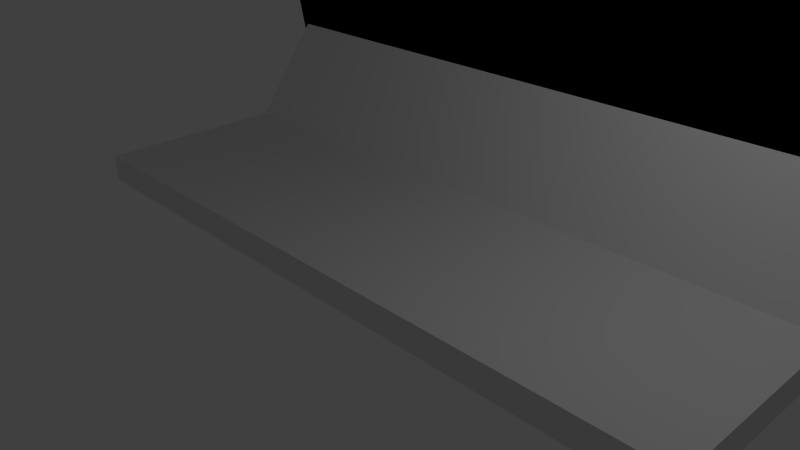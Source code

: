 # Source: Wall.blend  (saved by Blender 2.74.0; exported with 4.5.12 LTS)
import bpy
from mathutils import Matrix  # noqa: F401  (used for matrix-valued properties, if any)

bpy.ops.wm.read_factory_settings(use_empty=True)
scene = bpy.context.scene
scene.name = 'Scene'

# ---- collections
col_collection_1 = bpy.data.collections.new('Collection 1'); scene.collection.children.link(col_collection_1)

# ---- materials (node trees are filled in below, after node groups)
mat_material = bpy.data.materials.new('Material')
mat_material.alpha_threshold = 0.0
mat_material.use_transparent_shadow = False
mat_material.roughness = 0.5
mat_material.line_color = (0.0, 0.0, 0.0, 1.0)

# ---- material node trees

# ---- world
world_world = bpy.data.worlds.new('World'); scene.world = world_world
world_world.color = (0.05088, 0.05088, 0.05088)
world_world.use_sun_shadow = False
world_world.sun_shadow_jitter_overblur = 0.0
world_world.cycles.sampling_method = 'MANUAL'
world_world.cycles.sample_map_resolution = 256

# ---- cameras
cam_camera = bpy.data.cameras.new('Camera')
cam_camera.clip_end = 100.0
cam_camera.lens = 35.0
cam_camera.sensor_width = 32.0
cam_camera.sensor_height = 18.0
cam_camera.ortho_scale = 7.314
cam_camera.dof.focus_distance = 0.0
cam_camera.dof.aperture_fstop = 128.0

# ---- lights
light_lamp = bpy.data.lights.new('Lamp', 'POINT')
light_lamp.transmission_factor = 0.0
light_lamp.cutoff_distance = 30.0
light_lamp.energy = 100.0
light_lamp.shadow_buffer_clip_start = 1.001
light_lamp.shadow_soft_size = 0.1
light_lamp.shadow_maximum_resolution = 0.006
light_lamp.use_absolute_resolution = True
light_lamp.cycles.use_multiple_importance_sampling = False

# ---- meshes
me_cube = bpy.data.meshes.new('Cube')
me_cube.from_pydata([(4.997, 1.9, -0.1994), (4.997, -1.0, -0.1994), (-5.012, -1.0, -0.1994), (-5.012, 1.9, -0.1994), (4.997, 1.9, 0.2017), (4.997, -1.0, 0.2017), (-5.012, -1.0, 0.2017), (-5.012, 1.9, 0.2017), (4.997, 1.9, -0.1994), (4.997, -1.0, -0.1994), (4.997, 1.9, 0.2017), (4.997, -1.0, 0.2017), (4.997, 1.9, -0.1994), (4.997, -1.0, -0.1994), (4.997, 1.9, 0.2017), (4.997, -1.0, 0.2017), (4.997, 1.9, -0.1994), (4.997, -1.0, -0.1994), (4.997, 1.9, 0.2017), (4.997, -1.0, 0.2017), (4.997, 1.9, -0.1994), (4.997, -1.0, -0.1994), (4.997, 1.9, 0.2017), (4.997, -1.0, 0.2017), (4.997, 1.9, -0.1994), (-5.012, 1.9, -0.1994), (4.997, 1.9, 0.2017), (-5.012, 1.9, 0.2017), (4.997, 1.9, -0.1994), (4.997, 1.9, 0.2017), (4.997, 1.9, -0.1994), (4.997, 1.9, 0.2017), (4.997, 1.9, -0.1994), (4.997, 1.9, 0.2017), (4.997, 1.9, -0.1994), (4.997, 1.9, 0.2017), (4.997, 1.9, -0.1994), (-5.012, 1.9, -0.1994), (4.997, 1.9, 0.2017), (-5.012, 1.9, 0.2017), (4.997, 1.9, -0.1994), (4.997, 1.9, 0.2017), (4.997, 1.9, -0.1994), (4.997, 1.9, 0.2017), (4.997, 1.9, -0.1994), (4.997, 1.9, 0.2017), (4.997, 1.9, -0.1994), (4.997, 1.9, 0.2017), (4.997, 1.9, -0.1994), (-5.012, 1.9, -0.1994), (4.997, 1.9, 0.2017), (-5.012, 1.9, 0.2017), (4.997, 1.9, -0.1994), (4.997, 1.9, 0.2017), (4.997, 1.9, -0.1994), (4.997, 1.9, 0.2017), (4.997, 1.9, -0.1994), (4.997, 1.9, 0.2017), (4.997, 1.9, -0.1994), (4.997, 1.9, 0.2017), (4.997, 1.9, -0.1994), (-5.012, 1.9, -0.1994), (4.997, 1.9, 0.2017), (-5.012, 1.9, 0.2017), (4.997, 1.9, -0.1994), (4.997, 1.9, 0.2017), (4.997, 1.9, -0.1994), (4.997, 1.9, 0.2017), (4.997, 1.9, -0.1994), (4.997, 1.9, 0.2017), (4.997, 1.9, -0.1994), (4.997, 1.9, 0.2017), (4.997, 2.958, 1.218), (-5.012, 2.958, 1.218), (4.997, 2.958, 1.619), (-5.012, 2.958, 1.619), (4.997, 2.958, 1.218), (4.997, 2.958, 1.619), (4.997, 2.958, 1.218), (4.997, 2.958, 1.619), (4.997, 2.958, 1.218), (4.997, 2.958, 1.619), (4.997, 2.958, 1.218), (4.997, 2.958, 1.619), (4.997, 2.958, 1.218), (-5.012, 2.958, 1.218), (4.997, 2.958, 1.619), (-5.012, 2.958, 1.619), (4.997, 2.958, 1.218), (4.997, 2.958, 1.619), (4.997, 2.958, 1.218), (4.997, 2.958, 1.619), (4.997, 2.958, 1.218), (4.997, 2.958, 1.619), (4.997, 2.958, 1.218), (4.997, 2.958, 1.619), (3.108, 2.958, 8.773), (-6.901, 2.958, 8.773), (3.108, 2.958, 9.174), (-6.901, 2.958, 9.174), (3.108, 2.958, 8.773), (3.108, 2.958, 9.174), (3.108, 2.958, 8.773), (3.108, 2.958, 9.174), (3.108, 2.958, 8.773), (3.108, 2.958, 9.174), (3.108, 2.958, 8.773), (3.108, 2.958, 9.174), (3.108, 2.958, 8.773), (-6.901, 2.958, 8.773), (3.108, 2.958, 9.174), (-6.901, 2.958, 9.174), (3.108, 2.958, 8.773), (3.108, 2.958, 9.174), (3.108, 2.958, 8.773), (3.108, 2.958, 9.174), (3.108, 2.958, 8.773), (3.108, 2.958, 9.174), (3.108, 2.958, 8.773), (3.108, 2.958, 9.174)], [(24, 36), (25, 37), (26, 38), (27, 39), (28, 40), (29, 41), (30, 42), (31, 43), (32, 44), (33, 45), (34, 46), (35, 47), (47, 59), (44, 56), (37, 49), (43, 55), (40, 52), (46, 58), (39, 51), (36, 48), (45, 57), (42, 54), (41, 53), (38, 50), (57, 81), (54, 78), (53, 77), (50, 74), (59, 83), (56, 80), (49, 73), (55, 79), (52, 76), (58, 82), (51, 75), (48, 72), (77, 101), (74, 98), (83, 107), (80, 104), (73, 97), (79, 103), (76, 100), (82, 106), (75, 99), (72, 96), (81, 105), (78, 102)], [(0, 1, 2, 3), (4, 7, 6, 5), (4, 5, 11, 10), (1, 5, 6, 2), (2, 6, 7, 3), (14, 18, 33, 31), (10, 11, 15, 14), (5, 1, 9, 11), (16, 12, 30, 32), (1, 0, 8, 9), (14, 15, 19, 18), (11, 9, 13, 15), (22, 20, 34, 35), (9, 8, 12, 13), (18, 19, 23, 22), (15, 13, 17, 19), (18, 22, 35, 33), (13, 12, 16, 17), (20, 22, 23, 21), (19, 17, 21, 23), (20, 16, 32, 34), (17, 16, 20, 21), (31, 33, 69, 67), (32, 30, 66, 68), (35, 34, 70, 71), (33, 35, 71, 69), (34, 32, 68, 70), (12, 8, 28, 30), (10, 14, 31, 29), (8, 0, 24, 28), (4, 10, 29, 26), (7, 4, 26, 27), (3, 7, 27, 25), (0, 3, 25, 24), (67, 69, 93, 91), (68, 66, 90, 92), (71, 70, 94, 95), (69, 71, 95, 93), (70, 68, 92, 94), (30, 28, 64, 66), (29, 31, 67, 65), (28, 24, 60, 64), (26, 29, 65, 62), (27, 26, 62, 63), (25, 27, 63, 61), (24, 25, 61, 60), (91, 93, 117, 115), (92, 90, 114, 116), (95, 94, 118, 119), (93, 95, 119, 117), (94, 92, 116, 118), (66, 64, 88, 90), (65, 67, 91, 89), (64, 60, 84, 88), (62, 65, 89, 86), (63, 62, 86, 87), (61, 63, 87, 85), (60, 61, 85, 84), (110, 108, 109, 111), (108, 110, 113, 112), (112, 113, 115, 114), (114, 115, 117, 116), (116, 117, 119, 118), (90, 88, 112, 114), (89, 91, 115, 113), (88, 84, 108, 112), (86, 89, 113, 110), (87, 86, 110, 111), (85, 87, 111, 109), (84, 85, 109, 108)])
me_cube.materials.append(mat_material)
me_cube.use_remesh_preserve_volume = False
me_cube.use_remesh_preserve_attributes = False
me_cube.use_mirror_vertex_groups = False
me_cube.update()

# ---- objects
ob_cube = bpy.data.objects.new('Cube', me_cube)
ob_lamp = bpy.data.objects.new('Lamp', light_lamp)
ob_camera = bpy.data.objects.new('Camera', cam_camera)

# ---- transforms, parenting, visibility, modifiers, constraints
ob_cube.location = (0.0, 0.0, 0.0)
ob_cube.lock_rotations_4d = False
ob_cube.empty_display_type = 'ARROWS'
ob_cube.lineart.crease_threshold = 0.0
ob_lamp.location = (4.076, 1.005, 5.904)
ob_lamp.rotation_euler = (0.6503, 0.05522, 1.866)
ob_lamp.lock_rotations_4d = False
ob_lamp.empty_display_type = 'ARROWS'
ob_lamp.color = (0.0, 0.0, 0.0, 0.0)
ob_lamp.lineart.crease_threshold = 0.0
ob_camera.location = (7.481, -6.508, 5.344)
ob_camera.rotation_euler = (1.109, 0.01082, 0.8149)
ob_camera.lock_rotations_4d = False
ob_camera.empty_display_type = 'ARROWS'
ob_camera.color = (0.0, 0.0, 0.0, 0.0)
ob_camera.display_type = 'WIRE'
ob_camera.lineart.crease_threshold = 0.0

# ---- collection membership
col_collection_1.objects.link(ob_cube)
col_collection_1.objects.link(ob_lamp)
col_collection_1.objects.link(ob_camera)

# ---- scene / render settings (as saved in the file)
scene.camera = ob_camera
scene.frame_start = 1; scene.frame_end = 250; scene.frame_set(2)
scene.render.engine = 'BLENDER_EEVEE_NEXT'
scene.render.resolution_percentage = 50
scene.render.dither_intensity = 0.0
scene.cycles.use_denoising = False
scene.cycles.samples = 10
scene.cycles.sampling_pattern = 'TABULATED_SOBOL'
scene.cycles.light_sampling_threshold = 0.0
scene.cycles.use_adaptive_sampling = False
scene.cycles.use_light_tree = False
scene.cycles.blur_glossy = 0.0
scene.cycles.pixel_filter_type = 'GAUSSIAN'
scene.cycles.sample_clamp_indirect = 0.0
scene.view_settings.view_transform = 'Standard'
bpy.context.view_layer.update()
